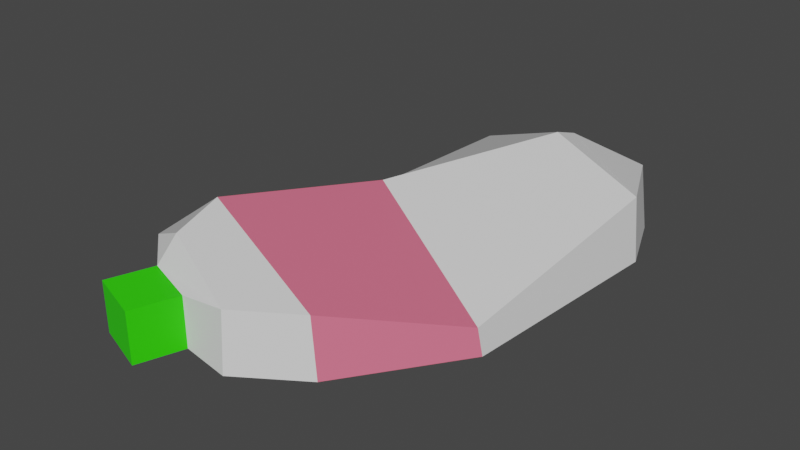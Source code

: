 # Source: bottle_1.blend  (saved by Blender 3.6.11; exported with 4.5.12 LTS)
import bpy
from mathutils import Matrix  # noqa: F401  (used for matrix-valued properties, if any)

bpy.ops.wm.read_factory_settings(use_empty=True)
scene = bpy.context.scene
scene.name = 'Scene'

# ---- materials (node trees are filled in below, after node groups)
mat_material_001 = bpy.data.materials.new('Material.001')
mat_material_001.use_transparent_shadow = False
mat_material_002 = bpy.data.materials.new('Material.002')
mat_material_002.use_transparent_shadow = False
mat_material_003 = bpy.data.materials.new('Material.003')
mat_material_003.use_transparent_shadow = False

# ---- material node trees
mat_material_001.use_nodes = True; mat_material_001.node_tree.nodes.clear()
_N = mat_material_001.node_tree.nodes; _L = mat_material_001.node_tree.links
n0 = _N.new('ShaderNodeBsdfPrincipled'); n0.name = 'Principled BSDF'; n0.location = (10, 300)
n0.distribution = 'GGX'
n0.subsurface_method = 'RANDOM_WALK_SKIN'
n0.inputs[3].default_value = 1.45
n0.inputs[27].default_value = (0.0, 0.0, 0.0, 1.0)
n0.inputs[28].default_value = 1.0
n1 = _N.new('ShaderNodeOutputMaterial'); n1.name = 'Material Output'; n1.location = (300, 300)
_L.new(n0.outputs[0], n1.inputs[0])
n1.is_active_output = True
mat_material_002.use_nodes = True; mat_material_002.node_tree.nodes.clear()
_N = mat_material_002.node_tree.nodes; _L = mat_material_002.node_tree.links
n0 = _N.new('ShaderNodeBsdfPrincipled'); n0.name = 'Principled BSDF'; n0.location = (10, 300)
n0.distribution = 'GGX'
n0.subsurface_method = 'RANDOM_WALK_SKIN'
n0.inputs[0].default_value = (0.8, 0.1583, 0.2522, 1.0)
n0.inputs[3].default_value = 1.45
n0.inputs[27].default_value = (0.0, 0.0, 0.0, 1.0)
n0.inputs[28].default_value = 1.0
n1 = _N.new('ShaderNodeOutputMaterial'); n1.name = 'Material Output'; n1.location = (300, 300)
_L.new(n0.outputs[0], n1.inputs[0])
n1.is_active_output = True
mat_material_003.use_nodes = True; mat_material_003.node_tree.nodes.clear()
_N = mat_material_003.node_tree.nodes; _L = mat_material_003.node_tree.links
n0 = _N.new('ShaderNodeBsdfPrincipled'); n0.name = 'Principled BSDF'; n0.location = (10, 300)
n0.distribution = 'GGX'
n0.subsurface_method = 'RANDOM_WALK_SKIN'
n0.inputs[0].default_value = (0.03212, 0.8, 0.0, 1.0)
n0.inputs[3].default_value = 1.45
n0.inputs[27].default_value = (0.0, 0.0, 0.0, 1.0)
n0.inputs[28].default_value = 1.0
n1 = _N.new('ShaderNodeOutputMaterial'); n1.name = 'Material Output'; n1.location = (300, 300)
_L.new(n0.outputs[0], n1.inputs[0])
n1.is_active_output = True

# ---- world
world_world = bpy.data.worlds.new('World'); scene.world = world_world
world_world.use_nodes = True; world_world.node_tree.nodes.clear()
_N = world_world.node_tree.nodes; _L = world_world.node_tree.links
n0 = _N.new('ShaderNodeOutputWorld'); n0.name = 'World Output'; n0.location = (300, 300)
n1 = _N.new('ShaderNodeBackground'); n1.name = 'Background'; n1.location = (10, 300)
n1.inputs[0].default_value = (0.05088, 0.05088, 0.05088, 1.0)
_L.new(n1.outputs[0], n0.inputs[0])
n0.is_active_output = True
world_world.color = (0.05088, 0.05088, 0.05088)
world_world.use_sun_shadow = False
world_world.sun_shadow_jitter_overblur = 0.0

# ---- meshes
me_mesh = bpy.data.meshes.new('Mesh')
me_mesh.from_pydata([(-10.31, -4.805e-15, 14.13), (-0.5591, -4.805e-15, 17.48), (-10.22, 3.971, 13.55), (-0.7664, 3.971, 17.03), (1.151, 4.437, -15.24), (7.757, 4.437, -13.35), (-1.411, 1.844e-14, -16.12), (8.477, 1.844e-14, -13.19), (-11.99, -4.805e-15, 9.144), (-11.94, 3.096, 9.159), (3.319, 3.971, 14.41), (3.83, -4.805e-15, 14.58), (9.908, 4.437, -8.636), (-4.533, 3.476, -12.85), (-5.618, 1.844e-14, -13.22), (10.42, 1.844e-14, -8.46), (-7.951, 0.0, -1.454), (-7.423, 2.001, -1.272), (8.742, 1.621, 6.673), (9.253, 0.0, 6.848), (-7.528, 0.2388, 15.87), (-3.821, 0.2388, 17.14), (-3.821, 3.732, 17.14), (-7.528, 3.732, 15.87), (-8.59, 0.2388, 18.95), (-4.883, 0.2388, 20.23), (-4.883, 3.732, 20.23), (-8.59, 3.732, 18.95), (-7.5, 5.246, 14.3), (-8.176, 5.936, 10.46), (-3.48, 4.943, 0.545), (2.503, 6.281, -10.76)], [], [(24, 25, 26, 27), (17, 30, 31, 13), (4, 5, 7, 6), (14, 15, 19, 16), (18, 19, 15, 12), (13, 14, 16, 17), (9, 8, 0, 2), (2, 28, 29, 9), (1, 11, 10, 3), (8, 11, 1, 0), (13, 31, 4), (6, 14, 13, 4), (6, 7, 15, 14), (12, 15, 7, 5), (17, 16, 8, 9), (9, 29, 30, 17), (10, 11, 19, 18), (16, 19, 11, 8), (0, 1, 21, 20), (1, 3, 22, 21), (23, 28, 2), (2, 0, 20, 23), (20, 21, 25, 24), (21, 22, 26, 25), (22, 23, 27, 26), (23, 20, 24, 27), (3, 28, 23, 22), (29, 28, 3, 10), (30, 29, 10, 18), (31, 30, 18, 12), (4, 31, 12, 5)])
me_mesh.polygons.foreach_set('use_smooth', [True] * 31)
me_mesh.polygons.foreach_set('material_index', [2, 0, 0, 0, 0, 0, 0, 0, 0, 0, 0, 0, 0, 0, 1, 1, 1, 1, 0, 0, 0, 0, 2, 2, 2, 2, 0, 0, 1, 0, 0])
_k = set([(0, 1), (0, 2), (0, 8), (0, 20), (1, 3), (1, 11), (1, 21), (2, 9), (2, 23), (2, 28), (3, 10), (3, 22), (3, 28), (4, 5), (4, 6), (4, 13), (4, 31), (5, 7), (5, 12), (6, 7), (6, 14), (7, 15), (8, 9), (8, 16), (9, 17), (9, 29), (10, 11), (10, 18), (10, 29), (11, 19), (12, 15), (12, 18), (12, 31), (13, 14), (13, 17), (13, 31), (14, 16), (15, 19), (16, 17), (17, 30), (18, 19), (18, 30), (20, 21), (20, 23), (20, 24), (21, 22), (21, 25), (22, 23), (22, 26), (23, 27), (23, 28), (24, 25), (24, 27), (25, 26), (26, 27), (28, 29), (29, 30), (30, 31)])
me_mesh.attributes.new('sharp_edge', 'BOOLEAN', 'EDGE').data.foreach_set('value', [ (min(e.vertices), max(e.vertices)) in _k for e in me_mesh.edges])
_uv = me_mesh.uv_layers.new(name='map1')
_uv.uv.foreach_set('vector', [0.1389, 0.4456, 0.1389, 0.4456, 0.1389, 0.4456, 0.1389, 0.4456, 0.1017, 0.3285, 0.1017, 0.3285, 0.1017, 0.3285, 0.1017, 0.3285, 0.1017, 0.3285, 0.1017, 0.3285, 0.1017, 0.3285, 0.1017, 0.3285, 0.1017, 0.3285, 0.1017, 0.3285, 0.1017, 0.3285, 0.1017, 0.3285, 0.1017, 0.3285, 0.1017, 0.3285, 0.1017, 0.3285, 0.1017, 0.3285, 0.1017, 0.3285, 0.1017, 0.3285, 0.1017, 0.3285, 0.1017, 0.3285, 0.1017, 0.3285, 0.1017, 0.3285, 0.1017, 0.3285, 0.1017, 0.3285, 0.1017, 0.3285, 0.1017, 0.3285, 0.1017, 0.3285, 0.1017, 0.3285, 0.1017, 0.3285, 0.1017, 0.3285, 0.1017, 0.3285, 0.1017, 0.3285, 0.1017, 0.3285, 0.1017, 0.3285, 0.1017, 0.3285, 0.1017, 0.3285, 0.1017, 0.3285, 0.1017, 0.3285, 0.1017, 0.3285, 0.1017, 0.3285, 0.1017, 0.3285, 0.1017, 0.3285, 0.1017, 0.3285, 0.1017, 0.3285, 0.1017, 0.3285, 0.1017, 0.3285, 0.1017, 0.3285, 0.1017, 0.3285, 0.1017, 0.3285, 0.1017, 0.3285, 0.1017, 0.3285, 0.3436, 0.4456, 0.3436, 0.4456, 0.3436, 0.4456, 0.3436, 0.4456, 0.3436, 0.4456, 0.3436, 0.4456, 0.3436, 0.4456, 0.3436, 0.4456, 0.3436, 0.4456, 0.3436, 0.4456, 0.3436, 0.4456, 0.3436, 0.4456, 0.3436, 0.4456, 0.3436, 0.4456, 0.3436, 0.4456, 0.3436, 0.4456, 0.1017, 0.3285, 0.1017, 0.3285, 0.1017, 0.3285, 0.1017, 0.3285, 0.1017, 0.3285, 0.1017, 0.3285, 0.1017, 0.3285, 0.1017, 0.3285, 0.1017, 0.3285, 0.1017, 0.3285, 0.1017, 0.3285, 0.1017, 0.3285, 0.1017, 0.3285, 0.1017, 0.3285, 0.1017, 0.3285, 0.1389, 0.4456, 0.1389, 0.4456, 0.1389, 0.4456, 0.1389, 0.4456, 0.1389, 0.4456, 0.1389, 0.4456, 0.1389, 0.4456, 0.1389, 0.4456, 0.1389, 0.4456, 0.1389, 0.4456, 0.1389, 0.4456, 0.1389, 0.4456, 0.1389, 0.4456, 0.1389, 0.4456, 0.1389, 0.4456, 0.1389, 0.4456, 0.1017, 0.3285, 0.1017, 0.3285, 0.1017, 0.3285, 0.1017, 0.3285, 0.1017, 0.3285, 0.1017, 0.3285, 0.1017, 0.3285, 0.1017, 0.3285, 0.3436, 0.4456, 0.3436, 0.4456, 0.3436, 0.4456, 0.3436, 0.4456, 0.1017, 0.3285, 0.1017, 0.3285, 0.1017, 0.3285, 0.1017, 0.3285, 0.1017, 0.3285, 0.1017, 0.3285, 0.1017, 0.3285, 0.1017, 0.3285])
me_mesh.materials.append(mat_material_001)
me_mesh.materials.append(mat_material_002)
me_mesh.materials.append(mat_material_003)
me_mesh.update()
me_mesh.normals_split_custom_set([tuple(v) for v in zip(*[iter([-0.3252, 0.0, 0.9457, -0.3252, 0.0, 0.9457, -0.3252, 0.0, 0.9457, -0.3252, 0.0, 0.9457, -0.4452, 0.8932, -0.06287, -0.4452, 0.8932, -0.06287, -0.4452, 0.8932, -0.06287, -0.4452, 0.8932, -0.06287, 0.2807, 0.01913, -0.9596, 0.2807, 0.01913, -0.9596, 0.2807, 0.01913, -0.9596, 0.2807, 0.01913, -0.9596, 3.177e-16, -1.0, -8.083e-16, 3.396e-16, -1.0, -8.641e-16, 3.312e-16, -1.0, -8.289e-16, 3.615e-16, -1.0, -9.084e-16, 0.9812, 0.1705, 0.09038, 0.9812, 0.1705, 0.09038, 0.9812, 0.1705, 0.09038, 0.9812, 0.1705, 0.09038, -0.9363, 0.2949, -0.1909, -0.9363, 0.2949, -0.1909, -0.9363, 0.2949, -0.1909, -0.9363, 0.2949, -0.1909, -0.9406, 0.04468, 0.3365, -0.9406, 0.04468, 0.3365, -0.9406, 0.04468, 0.3365, -0.9406, 0.04468, 0.3365, -0.5619, 0.8143, 0.1452, -0.5619, 0.8143, 0.1452, -0.5619, 0.8143, 0.1452, -0.5619, 0.8143, 0.1452, 0.5421, 0.1155, 0.8324, 0.5421, 0.1155, 0.8324, 0.5421, 0.1155, 0.8324, 0.5421, 0.1155, 0.8324, 1.126e-16, -1.0, -2.705e-16, 1.202e-16, -1.0, -2.888e-16, 0.0, -1.0, 0.0, 0.0, -1.0, 0.0, -0.2779, 0.9151, -0.2923, -0.2779, 0.9151, -0.2923, -0.2779, 0.9151, -0.2923, -0.4691, 0.345, -0.813, -0.4691, 0.345, -0.813, -0.4691, 0.345, -0.813, -0.4691, 0.345, -0.813, 0.0, -1.0, 0.0, 0.0, -1.0, 0.0, 3.396e-16, -1.0, -8.641e-16, 3.177e-16, -1.0, -8.083e-16, 0.9119, 0.1113, -0.395, 0.9119, 0.1113, -0.395, 0.9119, 0.1113, -0.395, 0.9119, 0.1113, -0.395, -0.9176, 0.1177, -0.3796, -0.9176, 0.1177, -0.3796, -0.9176, 0.1177, -0.3796, -0.9176, 0.1177, -0.3796, -0.4892, 0.8169, -0.3055, -0.4892, 0.8169, -0.3055, -0.4892, 0.8169, -0.3055, -0.4892, 0.8169, -0.3055, 0.8178, 0.1834, 0.5455, 0.8178, 0.1834, 0.5455, 0.8178, 0.1834, 0.5455, 0.8178, 0.1834, 0.5455, 3.615e-16, -1.0, -9.084e-16, 3.312e-16, -1.0, -8.289e-16, 1.202e-16, -1.0, -2.888e-16, 1.126e-16, -1.0, -2.705e-16, -0.1004, -0.9511, 0.2921, -0.1004, -0.9511, 0.2921, -0.1004, -0.9511, 0.2921, -0.1004, -0.9511, 0.2921, -0.03615, 0.06042, 0.9975, -0.03615, 0.06042, 0.9975, -0.03615, 0.06042, 0.9975, -0.03615, 0.06042, 0.9975, -0.4675, 0.6393, 0.6106, -0.4675, 0.6393, 0.6106, -0.4675, 0.6393, 0.6106, -0.5928, 0.06924, 0.8024, -0.5928, 0.06924, 0.8024, -0.5928, 0.06924, 0.8024, -0.5928, 0.06924, 0.8024, 0.0, -1.0, -4.656e-09, 0.0, -1.0, -4.656e-09, 0.0, -1.0, -4.656e-09, 0.0, -1.0, -4.656e-09, 0.9457, 0.0, 0.3252, 0.9457, 0.0, 0.3252, 0.9457, 0.0, 0.3252, 0.9457, 0.0, 0.3252, 0.0, 1.0, 0.0, 0.0, 1.0, 0.0, 0.0, 1.0, 0.0, 0.0, 1.0, 0.0, -0.9457, 0.0, -0.3252, -0.9457, 0.0, -0.3252, -0.9457, 0.0, -0.3252, -0.9457, 0.0, -0.3252, -0.1296, 0.7953, 0.5923, -0.1296, 0.7953, 0.5923, -0.1296, 0.7953, 0.5923, -0.1296, 0.7953, 0.5923, 0.1138, 0.9798, 0.1646, 0.1138, 0.9798, 0.1646, 0.1138, 0.9798, 0.1646, 0.1138, 0.9798, 0.1646, 0.2368, 0.9704, -0.04808, 0.2368, 0.9704, -0.04808, 0.2368, 0.9704, -0.04808, 0.2368, 0.9704, -0.04808, 0.1714, 0.9654, 0.1967, 0.1714, 0.9654, 0.1967, 0.1714, 0.9654, 0.1967, 0.1714, 0.9654, 0.1967, 0.2, 0.9433, -0.265, 0.2, 0.9433, -0.265, 0.2, 0.9433, -0.265, 0.2, 0.9433, -0.265])] * 3)])

# ---- objects
ob_sm_prop_rubbish_bottle_01 = bpy.data.objects.new('SM_Prop_Rubbish_Bottle_01', me_mesh)

# ---- transforms, parenting, visibility, modifiers, constraints
ob_sm_prop_rubbish_bottle_01.location = (0.0, 0.0, 0.0)
ob_sm_prop_rubbish_bottle_01.rotation_euler = (1.571, -0.0, 0.0)
ob_sm_prop_rubbish_bottle_01.scale = (0.01, 0.01, 0.01)
ob_sm_prop_rubbish_bottle_01.color = (0.8, 0.8, 0.8, 1.0)

# ---- collection membership
scene.collection.objects.link(ob_sm_prop_rubbish_bottle_01)

# ---- scene / render settings (as saved in the file)
scene.frame_start = 1; scene.frame_end = 250; scene.frame_set(1)
scene.render.engine = 'BLENDER_EEVEE_NEXT'
scene.cycles.sampling_pattern = 'TABULATED_SOBOL'
scene.view_settings.view_transform = 'Filmic'
bpy.context.view_layer.update()

# ---- added for rendering (the .blend has no active camera and no usable light): camera, sun
cam_auto = bpy.data.cameras.new('AutoCamera')
cam_auto.lens = 50.0
cam_auto.sensor_width = 36.0
cam_auto.clip_end = 1000.0
ob_auto_camera = bpy.data.objects.new('AutoCamera', cam_auto)
scene.collection.objects.link(ob_auto_camera)
ob_auto_camera.location = (0.391507, -0.499754, 0.350891)
ob_auto_camera.rotation_euler = (1.09748, -7.21219e-08, 0.694738)
scene.camera = ob_auto_camera
light_auto_sun = bpy.data.lights.new('AutoSun', 'SUN')
light_auto_sun.energy = 3.0
light_auto_sun.angle = 0.0523599
ob_auto_sun = bpy.data.objects.new('AutoSun', light_auto_sun)
scene.collection.objects.link(ob_auto_sun)
ob_auto_sun.rotation_euler = (0.872665, 0.174533, 0.523599)
bpy.context.view_layer.update()
